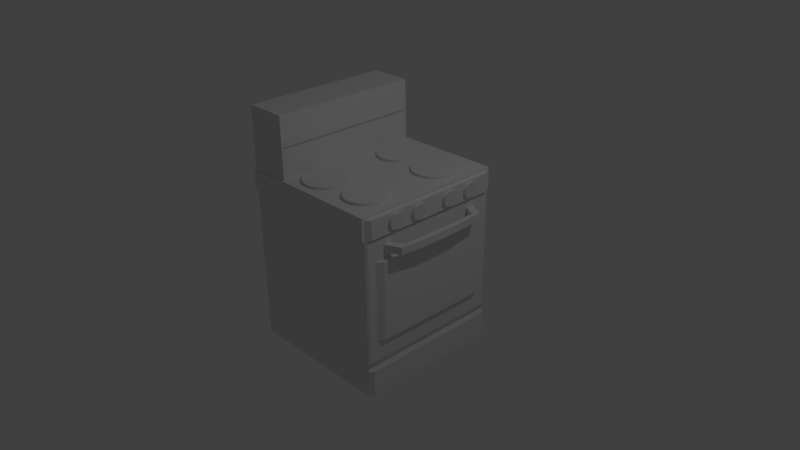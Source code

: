 # Source: oven.blend  (saved by Blender 2.70.0; exported with 4.5.12 LTS)
import bpy
from mathutils import Matrix  # noqa: F401  (used for matrix-valued properties, if any)

bpy.ops.wm.read_factory_settings(use_empty=True)
scene = bpy.context.scene
scene.name = 'Scene'

# ---- collections
col_collection_1 = bpy.data.collections.new('Collection 1'); scene.collection.children.link(col_collection_1)

# ---- materials (node trees are filled in below, after node groups)
mat_material = bpy.data.materials.new('Material')
mat_material.alpha_threshold = 0.0
mat_material.use_transparent_shadow = False
mat_material.roughness = 0.5
mat_material.line_color = (0.0, 0.0, 0.0, 1.0)

# ---- material node trees

# ---- world
world_world = bpy.data.worlds.new('World'); scene.world = world_world
world_world.color = (0.05088, 0.05088, 0.05088)
world_world.use_sun_shadow = False
world_world.sun_shadow_jitter_overblur = 0.0
world_world.cycles.sampling_method = 'MANUAL'
world_world.cycles.sample_map_resolution = 256

# ---- cameras
cam_camera = bpy.data.cameras.new('Camera')
cam_camera.clip_end = 100.0
cam_camera.lens = 35.0
cam_camera.sensor_width = 32.0
cam_camera.sensor_height = 18.0
cam_camera.ortho_scale = 7.314
cam_camera.dof.focus_distance = 0.0
cam_camera.dof.aperture_fstop = 128.0

# ---- lights
light_lamp = bpy.data.lights.new('Lamp', 'POINT')
light_lamp.transmission_factor = 0.0
light_lamp.cutoff_distance = 30.0
light_lamp.energy = 100.0
light_lamp.shadow_buffer_clip_start = 1.001
light_lamp.shadow_soft_size = 0.1
light_lamp.shadow_maximum_resolution = 0.006
light_lamp.use_absolute_resolution = True
light_lamp.cycles.use_multiple_importance_sampling = False

# ---- meshes
me_cylinder_007 = bpy.data.meshes.new('Cylinder.007')
me_cylinder_007.from_pydata([(0.0, 1.0, -1.0), (0.0, 1.0, 1.0), (0.1951, 0.9808, -1.0), (0.1951, 0.9808, 1.0), (0.3827, 0.9239, -1.0), (0.3827, 0.9239, 1.0), (0.5556, 0.8315, -1.0), (0.5556, 0.8315, 1.0), (0.7071, 0.7071, -1.0), (0.7071, 0.7071, 1.0), (0.8315, 0.5556, -1.0), (0.8315, 0.5556, 1.0), (0.9239, 0.3827, -1.0), (0.9239, 0.3827, 1.0), (0.9808, 0.1951, -1.0), (0.9808, 0.1951, 1.0), (1.0, 7.55e-08, -1.0), (1.0, 7.55e-08, 1.0), (0.9808, -0.1951, -1.0), (0.9808, -0.1951, 1.0), (0.9239, -0.3827, -1.0), (0.9239, -0.3827, 1.0), (0.8315, -0.5556, -1.0), (0.8315, -0.5556, 1.0), (0.7071, -0.7071, -1.0), (0.7071, -0.7071, 1.0), (0.5556, -0.8315, -1.0), (0.5556, -0.8315, 1.0), (0.3827, -0.9239, -1.0), (0.3827, -0.9239, 1.0), (0.1951, -0.9808, -1.0), (0.1951, -0.9808, 1.0), (-3.258e-07, -1.0, -1.0), (-3.258e-07, -1.0, 1.0), (-0.1951, -0.9808, -1.0), (-0.1951, -0.9808, 1.0), (-0.3827, -0.9239, -1.0), (-0.3827, -0.9239, 1.0), (-0.5556, -0.8315, -1.0), (-0.5556, -0.8315, 1.0), (-0.7071, -0.7071, -1.0), (-0.7071, -0.7071, 1.0), (-0.8315, -0.5556, -1.0), (-0.8315, -0.5556, 1.0), (-0.9239, -0.3827, -1.0), (-0.9239, -0.3827, 1.0), (-0.9808, -0.1951, -1.0), (-0.9808, -0.1951, 1.0), (-1.0, 9.656e-07, -1.0), (-1.0, 9.656e-07, 1.0), (-0.9808, 0.1951, -1.0), (-0.9808, 0.1951, 1.0), (-0.9239, 0.3827, -1.0), (-0.9239, 0.3827, 1.0), (-0.8315, 0.5556, -1.0), (-0.8315, 0.5556, 1.0), (-0.7071, 0.7071, -1.0), (-0.7071, 0.7071, 1.0), (-0.5556, 0.8315, -1.0), (-0.5556, 0.8315, 1.0), (-0.3827, 0.9239, -1.0), (-0.3827, 0.9239, 1.0), (-0.1951, 0.9808, -1.0), (-0.1951, 0.9808, 1.0)], [], [(0, 1, 3, 2), (2, 3, 5, 4), (4, 5, 7, 6), (6, 7, 9, 8), (8, 9, 11, 10), (10, 11, 13, 12), (12, 13, 15, 14), (14, 15, 17, 16), (16, 17, 19, 18), (18, 19, 21, 20), (20, 21, 23, 22), (22, 23, 25, 24), (24, 25, 27, 26), (26, 27, 29, 28), (28, 29, 31, 30), (30, 31, 33, 32), (32, 33, 35, 34), (34, 35, 37, 36), (36, 37, 39, 38), (38, 39, 41, 40), (40, 41, 43, 42), (42, 43, 45, 44), (44, 45, 47, 46), (46, 47, 49, 48), (48, 49, 51, 50), (50, 51, 53, 52), (52, 53, 55, 54), (54, 55, 57, 56), (56, 57, 59, 58), (58, 59, 61, 60), (3, 1, 63, 61, 59, 57, 55, 53, 51, 49, 47, 45, 43, 41, 39, 37, 35, 33, 31, 29, 27, 25, 23, 21, 19, 17, 15, 13, 11, 9, 7, 5), (62, 63, 1, 0), (60, 61, 63, 62), (0, 2, 4, 6, 8, 10, 12, 14, 16, 18, 20, 22, 24, 26, 28, 30, 32, 34, 36, 38, 40, 42, 44, 46, 48, 50, 52, 54, 56, 58, 60, 62)])
me_cylinder_007.use_remesh_preserve_volume = False
me_cylinder_007.use_remesh_preserve_attributes = False
me_cylinder_007.use_mirror_vertex_groups = False
me_cylinder_007.update()
me_cylinder_006 = bpy.data.meshes.new('Cylinder.006')
me_cylinder_006.from_pydata([(0.0, 1.0, -1.0), (0.0, 1.0, 1.0), (0.1951, 0.9808, -1.0), (0.1951, 0.9808, 1.0), (0.3827, 0.9239, -1.0), (0.3827, 0.9239, 1.0), (0.5556, 0.8315, -1.0), (0.5556, 0.8315, 1.0), (0.7071, 0.7071, -1.0), (0.7071, 0.7071, 1.0), (0.8315, 0.5556, -1.0), (0.8315, 0.5556, 1.0), (0.9239, 0.3827, -1.0), (0.9239, 0.3827, 1.0), (0.9808, 0.1951, -1.0), (0.9808, 0.1951, 1.0), (1.0, 7.55e-08, -1.0), (1.0, 7.55e-08, 1.0), (0.9808, -0.1951, -1.0), (0.9808, -0.1951, 1.0), (0.9239, -0.3827, -1.0), (0.9239, -0.3827, 1.0), (0.8315, -0.5556, -1.0), (0.8315, -0.5556, 1.0), (0.7071, -0.7071, -1.0), (0.7071, -0.7071, 1.0), (0.5556, -0.8315, -1.0), (0.5556, -0.8315, 1.0), (0.3827, -0.9239, -1.0), (0.3827, -0.9239, 1.0), (0.1951, -0.9808, -1.0), (0.1951, -0.9808, 1.0), (-3.258e-07, -1.0, -1.0), (-3.258e-07, -1.0, 1.0), (-0.1951, -0.9808, -1.0), (-0.1951, -0.9808, 1.0), (-0.3827, -0.9239, -1.0), (-0.3827, -0.9239, 1.0), (-0.5556, -0.8315, -1.0), (-0.5556, -0.8315, 1.0), (-0.7071, -0.7071, -1.0), (-0.7071, -0.7071, 1.0), (-0.8315, -0.5556, -1.0), (-0.8315, -0.5556, 1.0), (-0.9239, -0.3827, -1.0), (-0.9239, -0.3827, 1.0), (-0.9808, -0.1951, -1.0), (-0.9808, -0.1951, 1.0), (-1.0, 9.656e-07, -1.0), (-1.0, 9.656e-07, 1.0), (-0.9808, 0.1951, -1.0), (-0.9808, 0.1951, 1.0), (-0.9239, 0.3827, -1.0), (-0.9239, 0.3827, 1.0), (-0.8315, 0.5556, -1.0), (-0.8315, 0.5556, 1.0), (-0.7071, 0.7071, -1.0), (-0.7071, 0.7071, 1.0), (-0.5556, 0.8315, -1.0), (-0.5556, 0.8315, 1.0), (-0.3827, 0.9239, -1.0), (-0.3827, 0.9239, 1.0), (-0.1951, 0.9808, -1.0), (-0.1951, 0.9808, 1.0)], [], [(0, 1, 3, 2), (2, 3, 5, 4), (4, 5, 7, 6), (6, 7, 9, 8), (8, 9, 11, 10), (10, 11, 13, 12), (12, 13, 15, 14), (14, 15, 17, 16), (16, 17, 19, 18), (18, 19, 21, 20), (20, 21, 23, 22), (22, 23, 25, 24), (24, 25, 27, 26), (26, 27, 29, 28), (28, 29, 31, 30), (30, 31, 33, 32), (32, 33, 35, 34), (34, 35, 37, 36), (36, 37, 39, 38), (38, 39, 41, 40), (40, 41, 43, 42), (42, 43, 45, 44), (44, 45, 47, 46), (46, 47, 49, 48), (48, 49, 51, 50), (50, 51, 53, 52), (52, 53, 55, 54), (54, 55, 57, 56), (56, 57, 59, 58), (58, 59, 61, 60), (3, 1, 63, 61, 59, 57, 55, 53, 51, 49, 47, 45, 43, 41, 39, 37, 35, 33, 31, 29, 27, 25, 23, 21, 19, 17, 15, 13, 11, 9, 7, 5), (62, 63, 1, 0), (60, 61, 63, 62), (0, 2, 4, 6, 8, 10, 12, 14, 16, 18, 20, 22, 24, 26, 28, 30, 32, 34, 36, 38, 40, 42, 44, 46, 48, 50, 52, 54, 56, 58, 60, 62)])
me_cylinder_006.use_remesh_preserve_volume = False
me_cylinder_006.use_remesh_preserve_attributes = False
me_cylinder_006.use_mirror_vertex_groups = False
me_cylinder_006.update()
me_cylinder_005 = bpy.data.meshes.new('Cylinder.005')
me_cylinder_005.from_pydata([(0.0, 1.0, -1.0), (0.0, 1.0, 1.0), (0.1951, 0.9808, -1.0), (0.1951, 0.9808, 1.0), (0.3827, 0.9239, -1.0), (0.3827, 0.9239, 1.0), (0.5556, 0.8315, -1.0), (0.5556, 0.8315, 1.0), (0.7071, 0.7071, -1.0), (0.7071, 0.7071, 1.0), (0.8315, 0.5556, -1.0), (0.8315, 0.5556, 1.0), (0.9239, 0.3827, -1.0), (0.9239, 0.3827, 1.0), (0.9808, 0.1951, -1.0), (0.9808, 0.1951, 1.0), (1.0, 7.55e-08, -1.0), (1.0, 7.55e-08, 1.0), (0.9808, -0.1951, -1.0), (0.9808, -0.1951, 1.0), (0.9239, -0.3827, -1.0), (0.9239, -0.3827, 1.0), (0.8315, -0.5556, -1.0), (0.8315, -0.5556, 1.0), (0.7071, -0.7071, -1.0), (0.7071, -0.7071, 1.0), (0.5556, -0.8315, -1.0), (0.5556, -0.8315, 1.0), (0.3827, -0.9239, -1.0), (0.3827, -0.9239, 1.0), (0.1951, -0.9808, -1.0), (0.1951, -0.9808, 1.0), (-3.258e-07, -1.0, -1.0), (-3.258e-07, -1.0, 1.0), (-0.1951, -0.9808, -1.0), (-0.1951, -0.9808, 1.0), (-0.3827, -0.9239, -1.0), (-0.3827, -0.9239, 1.0), (-0.5556, -0.8315, -1.0), (-0.5556, -0.8315, 1.0), (-0.7071, -0.7071, -1.0), (-0.7071, -0.7071, 1.0), (-0.8315, -0.5556, -1.0), (-0.8315, -0.5556, 1.0), (-0.9239, -0.3827, -1.0), (-0.9239, -0.3827, 1.0), (-0.9808, -0.1951, -1.0), (-0.9808, -0.1951, 1.0), (-1.0, 9.656e-07, -1.0), (-1.0, 9.656e-07, 1.0), (-0.9808, 0.1951, -1.0), (-0.9808, 0.1951, 1.0), (-0.9239, 0.3827, -1.0), (-0.9239, 0.3827, 1.0), (-0.8315, 0.5556, -1.0), (-0.8315, 0.5556, 1.0), (-0.7071, 0.7071, -1.0), (-0.7071, 0.7071, 1.0), (-0.5556, 0.8315, -1.0), (-0.5556, 0.8315, 1.0), (-0.3827, 0.9239, -1.0), (-0.3827, 0.9239, 1.0), (-0.1951, 0.9808, -1.0), (-0.1951, 0.9808, 1.0)], [], [(0, 1, 3, 2), (2, 3, 5, 4), (4, 5, 7, 6), (6, 7, 9, 8), (8, 9, 11, 10), (10, 11, 13, 12), (12, 13, 15, 14), (14, 15, 17, 16), (16, 17, 19, 18), (18, 19, 21, 20), (20, 21, 23, 22), (22, 23, 25, 24), (24, 25, 27, 26), (26, 27, 29, 28), (28, 29, 31, 30), (30, 31, 33, 32), (32, 33, 35, 34), (34, 35, 37, 36), (36, 37, 39, 38), (38, 39, 41, 40), (40, 41, 43, 42), (42, 43, 45, 44), (44, 45, 47, 46), (46, 47, 49, 48), (48, 49, 51, 50), (50, 51, 53, 52), (52, 53, 55, 54), (54, 55, 57, 56), (56, 57, 59, 58), (58, 59, 61, 60), (3, 1, 63, 61, 59, 57, 55, 53, 51, 49, 47, 45, 43, 41, 39, 37, 35, 33, 31, 29, 27, 25, 23, 21, 19, 17, 15, 13, 11, 9, 7, 5), (62, 63, 1, 0), (60, 61, 63, 62), (0, 2, 4, 6, 8, 10, 12, 14, 16, 18, 20, 22, 24, 26, 28, 30, 32, 34, 36, 38, 40, 42, 44, 46, 48, 50, 52, 54, 56, 58, 60, 62)])
me_cylinder_005.use_remesh_preserve_volume = False
me_cylinder_005.use_remesh_preserve_attributes = False
me_cylinder_005.use_mirror_vertex_groups = False
me_cylinder_005.update()
me_cylinder_004 = bpy.data.meshes.new('Cylinder.004')
me_cylinder_004.from_pydata([(0.0, 1.0, -1.0), (0.0, 1.0, 1.0), (0.1951, 0.9808, -1.0), (0.1951, 0.9808, 1.0), (0.3827, 0.9239, -1.0), (0.3827, 0.9239, 1.0), (0.5556, 0.8315, -1.0), (0.5556, 0.8315, 1.0), (0.7071, 0.7071, -1.0), (0.7071, 0.7071, 1.0), (0.8315, 0.5556, -1.0), (0.8315, 0.5556, 1.0), (0.9239, 0.3827, -1.0), (0.9239, 0.3827, 1.0), (0.9808, 0.1951, -1.0), (0.9808, 0.1951, 1.0), (1.0, 7.55e-08, -1.0), (1.0, 7.55e-08, 1.0), (0.9808, -0.1951, -1.0), (0.9808, -0.1951, 1.0), (0.9239, -0.3827, -1.0), (0.9239, -0.3827, 1.0), (0.8315, -0.5556, -1.0), (0.8315, -0.5556, 1.0), (0.7071, -0.7071, -1.0), (0.7071, -0.7071, 1.0), (0.5556, -0.8315, -1.0), (0.5556, -0.8315, 1.0), (0.3827, -0.9239, -1.0), (0.3827, -0.9239, 1.0), (0.1951, -0.9808, -1.0), (0.1951, -0.9808, 1.0), (-3.258e-07, -1.0, -1.0), (-3.258e-07, -1.0, 1.0), (-0.1951, -0.9808, -1.0), (-0.1951, -0.9808, 1.0), (-0.3827, -0.9239, -1.0), (-0.3827, -0.9239, 1.0), (-0.5556, -0.8315, -1.0), (-0.5556, -0.8315, 1.0), (-0.7071, -0.7071, -1.0), (-0.7071, -0.7071, 1.0), (-0.8315, -0.5556, -1.0), (-0.8315, -0.5556, 1.0), (-0.9239, -0.3827, -1.0), (-0.9239, -0.3827, 1.0), (-0.9808, -0.1951, -1.0), (-0.9808, -0.1951, 1.0), (-1.0, 9.656e-07, -1.0), (-1.0, 9.656e-07, 1.0), (-0.9808, 0.1951, -1.0), (-0.9808, 0.1951, 1.0), (-0.9239, 0.3827, -1.0), (-0.9239, 0.3827, 1.0), (-0.8315, 0.5556, -1.0), (-0.8315, 0.5556, 1.0), (-0.7071, 0.7071, -1.0), (-0.7071, 0.7071, 1.0), (-0.5556, 0.8315, -1.0), (-0.5556, 0.8315, 1.0), (-0.3827, 0.9239, -1.0), (-0.3827, 0.9239, 1.0), (-0.1951, 0.9808, -1.0), (-0.1951, 0.9808, 1.0)], [], [(0, 1, 3, 2), (2, 3, 5, 4), (4, 5, 7, 6), (6, 7, 9, 8), (8, 9, 11, 10), (10, 11, 13, 12), (12, 13, 15, 14), (14, 15, 17, 16), (16, 17, 19, 18), (18, 19, 21, 20), (20, 21, 23, 22), (22, 23, 25, 24), (24, 25, 27, 26), (26, 27, 29, 28), (28, 29, 31, 30), (30, 31, 33, 32), (32, 33, 35, 34), (34, 35, 37, 36), (36, 37, 39, 38), (38, 39, 41, 40), (40, 41, 43, 42), (42, 43, 45, 44), (44, 45, 47, 46), (46, 47, 49, 48), (48, 49, 51, 50), (50, 51, 53, 52), (52, 53, 55, 54), (54, 55, 57, 56), (56, 57, 59, 58), (58, 59, 61, 60), (3, 1, 63, 61, 59, 57, 55, 53, 51, 49, 47, 45, 43, 41, 39, 37, 35, 33, 31, 29, 27, 25, 23, 21, 19, 17, 15, 13, 11, 9, 7, 5), (62, 63, 1, 0), (60, 61, 63, 62), (0, 2, 4, 6, 8, 10, 12, 14, 16, 18, 20, 22, 24, 26, 28, 30, 32, 34, 36, 38, 40, 42, 44, 46, 48, 50, 52, 54, 56, 58, 60, 62)])
me_cylinder_004.use_remesh_preserve_volume = False
me_cylinder_004.use_remesh_preserve_attributes = False
me_cylinder_004.use_mirror_vertex_groups = False
me_cylinder_004.update()
me_cylinder_003 = bpy.data.meshes.new('Cylinder.003')
me_cylinder_003.from_pydata([(0.0, 1.0, -1.0), (0.0, 1.0, 1.0), (0.1951, 0.9808, -1.0), (0.1951, 0.9808, 1.0), (0.3827, 0.9239, -1.0), (0.3827, 0.9239, 1.0), (0.5556, 0.8315, -1.0), (0.5556, 0.8315, 1.0), (0.7071, 0.7071, -1.0), (0.7071, 0.7071, 1.0), (0.8315, 0.5556, -1.0), (0.8315, 0.5556, 1.0), (0.9239, 0.3827, -1.0), (0.9239, 0.3827, 1.0), (0.9808, 0.1951, -1.0), (0.9808, 0.1951, 1.0), (1.0, 7.55e-08, -1.0), (1.0, 7.55e-08, 1.0), (0.9808, -0.1951, -1.0), (0.9808, -0.1951, 1.0), (0.9239, -0.3827, -1.0), (0.9239, -0.3827, 1.0), (0.8315, -0.5556, -1.0), (0.8315, -0.5556, 1.0), (0.7071, -0.7071, -1.0), (0.7071, -0.7071, 1.0), (0.5556, -0.8315, -1.0), (0.5556, -0.8315, 1.0), (0.3827, -0.9239, -1.0), (0.3827, -0.9239, 1.0), (0.1951, -0.9808, -1.0), (0.1951, -0.9808, 1.0), (-3.258e-07, -1.0, -1.0), (-3.258e-07, -1.0, 1.0), (-0.1951, -0.9808, -1.0), (-0.1951, -0.9808, 1.0), (-0.3827, -0.9239, -1.0), (-0.3827, -0.9239, 1.0), (-0.5556, -0.8315, -1.0), (-0.5556, -0.8315, 1.0), (-0.7071, -0.7071, -1.0), (-0.7071, -0.7071, 1.0), (-0.8315, -0.5556, -1.0), (-0.8315, -0.5556, 1.0), (-0.9239, -0.3827, -1.0), (-0.9239, -0.3827, 1.0), (-0.9808, -0.1951, -1.0), (-0.9808, -0.1951, 1.0), (-1.0, 9.656e-07, -1.0), (-1.0, 9.656e-07, 1.0), (-0.9808, 0.1951, -1.0), (-0.9808, 0.1951, 1.0), (-0.9239, 0.3827, -1.0), (-0.9239, 0.3827, 1.0), (-0.8315, 0.5556, -1.0), (-0.8315, 0.5556, 1.0), (-0.7071, 0.7071, -1.0), (-0.7071, 0.7071, 1.0), (-0.5556, 0.8315, -1.0), (-0.5556, 0.8315, 1.0), (-0.3827, 0.9239, -1.0), (-0.3827, 0.9239, 1.0), (-0.1951, 0.9808, -1.0), (-0.1951, 0.9808, 1.0)], [], [(0, 1, 3, 2), (2, 3, 5, 4), (4, 5, 7, 6), (6, 7, 9, 8), (8, 9, 11, 10), (10, 11, 13, 12), (12, 13, 15, 14), (14, 15, 17, 16), (16, 17, 19, 18), (18, 19, 21, 20), (20, 21, 23, 22), (22, 23, 25, 24), (24, 25, 27, 26), (26, 27, 29, 28), (28, 29, 31, 30), (30, 31, 33, 32), (32, 33, 35, 34), (34, 35, 37, 36), (36, 37, 39, 38), (38, 39, 41, 40), (40, 41, 43, 42), (42, 43, 45, 44), (44, 45, 47, 46), (46, 47, 49, 48), (48, 49, 51, 50), (50, 51, 53, 52), (52, 53, 55, 54), (54, 55, 57, 56), (56, 57, 59, 58), (58, 59, 61, 60), (3, 1, 63, 61, 59, 57, 55, 53, 51, 49, 47, 45, 43, 41, 39, 37, 35, 33, 31, 29, 27, 25, 23, 21, 19, 17, 15, 13, 11, 9, 7, 5), (62, 63, 1, 0), (60, 61, 63, 62), (0, 2, 4, 6, 8, 10, 12, 14, 16, 18, 20, 22, 24, 26, 28, 30, 32, 34, 36, 38, 40, 42, 44, 46, 48, 50, 52, 54, 56, 58, 60, 62)])
me_cylinder_003.use_remesh_preserve_volume = False
me_cylinder_003.use_remesh_preserve_attributes = False
me_cylinder_003.use_mirror_vertex_groups = False
me_cylinder_003.update()
me_cylinder_002 = bpy.data.meshes.new('Cylinder.002')
me_cylinder_002.from_pydata([(0.0, 1.0, -1.0), (0.0, 1.0, 1.0), (0.1951, 0.9808, -1.0), (0.1951, 0.9808, 1.0), (0.3827, 0.9239, -1.0), (0.3827, 0.9239, 1.0), (0.5556, 0.8315, -1.0), (0.5556, 0.8315, 1.0), (0.7071, 0.7071, -1.0), (0.7071, 0.7071, 1.0), (0.8315, 0.5556, -1.0), (0.8315, 0.5556, 1.0), (0.9239, 0.3827, -1.0), (0.9239, 0.3827, 1.0), (0.9808, 0.1951, -1.0), (0.9808, 0.1951, 1.0), (1.0, 7.55e-08, -1.0), (1.0, 7.55e-08, 1.0), (0.9808, -0.1951, -1.0), (0.9808, -0.1951, 1.0), (0.9239, -0.3827, -1.0), (0.9239, -0.3827, 1.0), (0.8315, -0.5556, -1.0), (0.8315, -0.5556, 1.0), (0.7071, -0.7071, -1.0), (0.7071, -0.7071, 1.0), (0.5556, -0.8315, -1.0), (0.5556, -0.8315, 1.0), (0.3827, -0.9239, -1.0), (0.3827, -0.9239, 1.0), (0.1951, -0.9808, -1.0), (0.1951, -0.9808, 1.0), (-3.258e-07, -1.0, -1.0), (-3.258e-07, -1.0, 1.0), (-0.1951, -0.9808, -1.0), (-0.1951, -0.9808, 1.0), (-0.3827, -0.9239, -1.0), (-0.3827, -0.9239, 1.0), (-0.5556, -0.8315, -1.0), (-0.5556, -0.8315, 1.0), (-0.7071, -0.7071, -1.0), (-0.7071, -0.7071, 1.0), (-0.8315, -0.5556, -1.0), (-0.8315, -0.5556, 1.0), (-0.9239, -0.3827, -1.0), (-0.9239, -0.3827, 1.0), (-0.9808, -0.1951, -1.0), (-0.9808, -0.1951, 1.0), (-1.0, 9.656e-07, -1.0), (-1.0, 9.656e-07, 1.0), (-0.9808, 0.1951, -1.0), (-0.9808, 0.1951, 1.0), (-0.9239, 0.3827, -1.0), (-0.9239, 0.3827, 1.0), (-0.8315, 0.5556, -1.0), (-0.8315, 0.5556, 1.0), (-0.7071, 0.7071, -1.0), (-0.7071, 0.7071, 1.0), (-0.5556, 0.8315, -1.0), (-0.5556, 0.8315, 1.0), (-0.3827, 0.9239, -1.0), (-0.3827, 0.9239, 1.0), (-0.1951, 0.9808, -1.0), (-0.1951, 0.9808, 1.0)], [], [(0, 1, 3, 2), (2, 3, 5, 4), (4, 5, 7, 6), (6, 7, 9, 8), (8, 9, 11, 10), (10, 11, 13, 12), (12, 13, 15, 14), (14, 15, 17, 16), (16, 17, 19, 18), (18, 19, 21, 20), (20, 21, 23, 22), (22, 23, 25, 24), (24, 25, 27, 26), (26, 27, 29, 28), (28, 29, 31, 30), (30, 31, 33, 32), (32, 33, 35, 34), (34, 35, 37, 36), (36, 37, 39, 38), (38, 39, 41, 40), (40, 41, 43, 42), (42, 43, 45, 44), (44, 45, 47, 46), (46, 47, 49, 48), (48, 49, 51, 50), (50, 51, 53, 52), (52, 53, 55, 54), (54, 55, 57, 56), (56, 57, 59, 58), (58, 59, 61, 60), (3, 1, 63, 61, 59, 57, 55, 53, 51, 49, 47, 45, 43, 41, 39, 37, 35, 33, 31, 29, 27, 25, 23, 21, 19, 17, 15, 13, 11, 9, 7, 5), (62, 63, 1, 0), (60, 61, 63, 62), (0, 2, 4, 6, 8, 10, 12, 14, 16, 18, 20, 22, 24, 26, 28, 30, 32, 34, 36, 38, 40, 42, 44, 46, 48, 50, 52, 54, 56, 58, 60, 62)])
me_cylinder_002.use_remesh_preserve_volume = False
me_cylinder_002.use_remesh_preserve_attributes = False
me_cylinder_002.use_mirror_vertex_groups = False
me_cylinder_002.update()
me_cylinder_001 = bpy.data.meshes.new('Cylinder.001')
me_cylinder_001.from_pydata([(0.0, 1.0, -1.0), (0.0, 1.0, 1.0), (0.1951, 0.9808, -1.0), (0.1951, 0.9808, 1.0), (0.3827, 0.9239, -1.0), (0.3827, 0.9239, 1.0), (0.5556, 0.8315, -1.0), (0.5556, 0.8315, 1.0), (0.7071, 0.7071, -1.0), (0.7071, 0.7071, 1.0), (0.8315, 0.5556, -1.0), (0.8315, 0.5556, 1.0), (0.9239, 0.3827, -1.0), (0.9239, 0.3827, 1.0), (0.9808, 0.1951, -1.0), (0.9808, 0.1951, 1.0), (1.0, 7.55e-08, -1.0), (1.0, 7.55e-08, 1.0), (0.9808, -0.1951, -1.0), (0.9808, -0.1951, 1.0), (0.9239, -0.3827, -1.0), (0.9239, -0.3827, 1.0), (0.8315, -0.5556, -1.0), (0.8315, -0.5556, 1.0), (0.7071, -0.7071, -1.0), (0.7071, -0.7071, 1.0), (0.5556, -0.8315, -1.0), (0.5556, -0.8315, 1.0), (0.3827, -0.9239, -1.0), (0.3827, -0.9239, 1.0), (0.1951, -0.9808, -1.0), (0.1951, -0.9808, 1.0), (-3.258e-07, -1.0, -1.0), (-3.258e-07, -1.0, 1.0), (-0.1951, -0.9808, -1.0), (-0.1951, -0.9808, 1.0), (-0.3827, -0.9239, -1.0), (-0.3827, -0.9239, 1.0), (-0.5556, -0.8315, -1.0), (-0.5556, -0.8315, 1.0), (-0.7071, -0.7071, -1.0), (-0.7071, -0.7071, 1.0), (-0.8315, -0.5556, -1.0), (-0.8315, -0.5556, 1.0), (-0.9239, -0.3827, -1.0), (-0.9239, -0.3827, 1.0), (-0.9808, -0.1951, -1.0), (-0.9808, -0.1951, 1.0), (-1.0, 9.656e-07, -1.0), (-1.0, 9.656e-07, 1.0), (-0.9808, 0.1951, -1.0), (-0.9808, 0.1951, 1.0), (-0.9239, 0.3827, -1.0), (-0.9239, 0.3827, 1.0), (-0.8315, 0.5556, -1.0), (-0.8315, 0.5556, 1.0), (-0.7071, 0.7071, -1.0), (-0.7071, 0.7071, 1.0), (-0.5556, 0.8315, -1.0), (-0.5556, 0.8315, 1.0), (-0.3827, 0.9239, -1.0), (-0.3827, 0.9239, 1.0), (-0.1951, 0.9808, -1.0), (-0.1951, 0.9808, 1.0)], [], [(0, 1, 3, 2), (2, 3, 5, 4), (4, 5, 7, 6), (6, 7, 9, 8), (8, 9, 11, 10), (10, 11, 13, 12), (12, 13, 15, 14), (14, 15, 17, 16), (16, 17, 19, 18), (18, 19, 21, 20), (20, 21, 23, 22), (22, 23, 25, 24), (24, 25, 27, 26), (26, 27, 29, 28), (28, 29, 31, 30), (30, 31, 33, 32), (32, 33, 35, 34), (34, 35, 37, 36), (36, 37, 39, 38), (38, 39, 41, 40), (40, 41, 43, 42), (42, 43, 45, 44), (44, 45, 47, 46), (46, 47, 49, 48), (48, 49, 51, 50), (50, 51, 53, 52), (52, 53, 55, 54), (54, 55, 57, 56), (56, 57, 59, 58), (58, 59, 61, 60), (3, 1, 63, 61, 59, 57, 55, 53, 51, 49, 47, 45, 43, 41, 39, 37, 35, 33, 31, 29, 27, 25, 23, 21, 19, 17, 15, 13, 11, 9, 7, 5), (62, 63, 1, 0), (60, 61, 63, 62), (0, 2, 4, 6, 8, 10, 12, 14, 16, 18, 20, 22, 24, 26, 28, 30, 32, 34, 36, 38, 40, 42, 44, 46, 48, 50, 52, 54, 56, 58, 60, 62)])
me_cylinder_001.use_remesh_preserve_volume = False
me_cylinder_001.use_remesh_preserve_attributes = False
me_cylinder_001.use_mirror_vertex_groups = False
me_cylinder_001.update()
me_cylinder = bpy.data.meshes.new('Cylinder')
me_cylinder.from_pydata([(0.0, 1.0, -1.0), (0.0, 1.0, 1.0), (0.1951, 0.9808, -1.0), (0.1951, 0.9808, 1.0), (0.3827, 0.9239, -1.0), (0.3827, 0.9239, 1.0), (0.5556, 0.8315, -1.0), (0.5556, 0.8315, 1.0), (0.7071, 0.7071, -1.0), (0.7071, 0.7071, 1.0), (0.8315, 0.5556, -1.0), (0.8315, 0.5556, 1.0), (0.9239, 0.3827, -1.0), (0.9239, 0.3827, 1.0), (0.9808, 0.1951, -1.0), (0.9808, 0.1951, 1.0), (1.0, 7.55e-08, -1.0), (1.0, 7.55e-08, 1.0), (0.9808, -0.1951, -1.0), (0.9808, -0.1951, 1.0), (0.9239, -0.3827, -1.0), (0.9239, -0.3827, 1.0), (0.8315, -0.5556, -1.0), (0.8315, -0.5556, 1.0), (0.7071, -0.7071, -1.0), (0.7071, -0.7071, 1.0), (0.5556, -0.8315, -1.0), (0.5556, -0.8315, 1.0), (0.3827, -0.9239, -1.0), (0.3827, -0.9239, 1.0), (0.1951, -0.9808, -1.0), (0.1951, -0.9808, 1.0), (-3.258e-07, -1.0, -1.0), (-3.258e-07, -1.0, 1.0), (-0.1951, -0.9808, -1.0), (-0.1951, -0.9808, 1.0), (-0.3827, -0.9239, -1.0), (-0.3827, -0.9239, 1.0), (-0.5556, -0.8315, -1.0), (-0.5556, -0.8315, 1.0), (-0.7071, -0.7071, -1.0), (-0.7071, -0.7071, 1.0), (-0.8315, -0.5556, -1.0), (-0.8315, -0.5556, 1.0), (-0.9239, -0.3827, -1.0), (-0.9239, -0.3827, 1.0), (-0.9808, -0.1951, -1.0), (-0.9808, -0.1951, 1.0), (-1.0, 9.656e-07, -1.0), (-1.0, 9.656e-07, 1.0), (-0.9808, 0.1951, -1.0), (-0.9808, 0.1951, 1.0), (-0.9239, 0.3827, -1.0), (-0.9239, 0.3827, 1.0), (-0.8315, 0.5556, -1.0), (-0.8315, 0.5556, 1.0), (-0.7071, 0.7071, -1.0), (-0.7071, 0.7071, 1.0), (-0.5556, 0.8315, -1.0), (-0.5556, 0.8315, 1.0), (-0.3827, 0.9239, -1.0), (-0.3827, 0.9239, 1.0), (-0.1951, 0.9808, -1.0), (-0.1951, 0.9808, 1.0)], [], [(0, 1, 3, 2), (2, 3, 5, 4), (4, 5, 7, 6), (6, 7, 9, 8), (8, 9, 11, 10), (10, 11, 13, 12), (12, 13, 15, 14), (14, 15, 17, 16), (16, 17, 19, 18), (18, 19, 21, 20), (20, 21, 23, 22), (22, 23, 25, 24), (24, 25, 27, 26), (26, 27, 29, 28), (28, 29, 31, 30), (30, 31, 33, 32), (32, 33, 35, 34), (34, 35, 37, 36), (36, 37, 39, 38), (38, 39, 41, 40), (40, 41, 43, 42), (42, 43, 45, 44), (44, 45, 47, 46), (46, 47, 49, 48), (48, 49, 51, 50), (50, 51, 53, 52), (52, 53, 55, 54), (54, 55, 57, 56), (56, 57, 59, 58), (58, 59, 61, 60), (3, 1, 63, 61, 59, 57, 55, 53, 51, 49, 47, 45, 43, 41, 39, 37, 35, 33, 31, 29, 27, 25, 23, 21, 19, 17, 15, 13, 11, 9, 7, 5), (62, 63, 1, 0), (60, 61, 63, 62), (0, 2, 4, 6, 8, 10, 12, 14, 16, 18, 20, 22, 24, 26, 28, 30, 32, 34, 36, 38, 40, 42, 44, 46, 48, 50, 52, 54, 56, 58, 60, 62)])
me_cylinder.use_remesh_preserve_volume = False
me_cylinder.use_remesh_preserve_attributes = False
me_cylinder.use_mirror_vertex_groups = False
me_cylinder.update()
me_cube = bpy.data.meshes.new('Cube')
me_cube.from_pydata([(1.0, -1.0, -1.0), (-1.0, -1.0, -1.0), (1.0, -1.0, 1.0), (-1.0, -1.0, 1.0), (-0.4356, -1.0, -1.0), (-0.4356, -1.0, 1.0), (-1.0, -1.0, 1.71), (-0.4356, -1.0, 1.71), (1.0, -1.0, -0.6985), (-1.0, -1.0, -0.6985), (-0.4356, -1.0, -0.6985), (1.0, -1.0, -0.6314), (-1.0, -1.0, -0.6314), (-0.4356, -1.0, -0.6314), (0.9702, -0.9723, -0.6985), (0.9702, -0.9723, -0.6314), (-0.4356, -1.0, 1.367), (-0.4356, -1.0, 1.343), (-1.0, -1.0, 1.343), (-1.0, -1.0, 1.367), (-0.4616, -0.9624, 1.367), (-0.4616, -0.9624, 1.343), (1.0, -1.0, 0.774), (-1.0, -1.0, 0.774), (-0.4356, -1.0, 0.774), (1.051, -0.9335, 0.9906), (1.051, -0.9335, 0.7834), (1.019, -0.9667, -0.608), (1.019, -0.9667, 0.7506), (1.0, -1.0, 1.024), (-0.4356, -1.0, 1.024), (1.0, -1.032, 1.0), (-1.0, -1.032, 1.0), (-0.4356, -1.032, 1.0), (1.0, -1.032, 0.774), (-1.0, -1.032, 0.774), (-0.4356, -1.032, 0.774), (1.0, -1.032, 1.024), (-0.4356, -1.032, 1.024), (1.0, -1.0, 0.5297), (1.0, -1.0, -0.3871), (-1.0, -1.0, 0.5297), (-1.0, -1.0, -0.3871), (-0.4356, -1.0, 0.5297), (-0.4356, -1.0, -0.3871), (1.019, -0.9667, 0.5145), (1.019, -0.9667, -0.3719), (1.0, -0.8902, -1.0), (1.0, -0.8902, 1.0), (-0.4356, -0.8902, 1.0), (-0.4356, -0.8902, 1.71), (1.0, -0.8902, -0.6985), (1.0, -0.8902, -0.6314), (0.9702, -0.8655, -0.6985), (0.9702, -0.8655, -0.6314), (-0.4356, -0.8902, 1.343), (-0.4356, -0.8902, 1.367), (-0.4616, -0.8567, 1.343), (-0.4616, -0.8567, 1.367), (1.0, -0.8902, 0.774), (1.051, -0.8309, 0.9906), (1.051, -0.8309, 0.7834), (1.019, -0.8605, -0.608), (1.019, -0.8605, 0.7506), (1.0, -0.8902, 1.024), (-0.4356, -0.8902, 1.024), (-1.0, -0.8902, -1.0), (-1.0, -0.8902, 1.0), (-0.4356, -0.8902, -1.0), (-1.0, -0.8902, 1.71), (-1.0, -0.8902, -0.6985), (-1.0, -0.8902, -0.6314), (-1.0, -0.8902, 1.343), (-1.0, -0.8902, 1.367), (-1.0, -0.8902, 0.774), (1.019, -0.8605, -0.3719), (1.019, -0.8605, 0.5145), (-1.0, -0.8902, -0.3871), (-1.0, -0.8902, 0.5297), (1.019, -0.8605, -0.3719), (1.019, -0.8605, 0.5145), (1.071, -0.7784, -0.3719), (1.071, -0.7784, 0.5145), (1.019, -0.6298, 0.6728), (1.019, -0.6298, 0.5922), (1.019, -0.7324, 0.6728), (1.019, -0.7324, 0.5922), (1.172, -0.5541, 0.6728), (1.172, -0.5541, 0.5922), (1.219, -0.6449, 0.6728), (1.219, -0.6449, 0.5922), (1.183, -0.2645, 0.6728), (1.183, -0.2645, 0.5922), (1.251, -0.2657, 0.6728), (1.251, -0.2657, 0.5922), (1.053, -0.9529, -1.0), (1.053, -0.9529, -0.6985), (1.053, -0.8902, -1.0), (1.053, -0.8902, -0.6985), (-0.4356, -1.0, -0.827), (-0.4356, -1.0, -0.8715), (1.0, -1.0, -0.827), (1.0, -1.0, -0.8715), (-1.0, -1.0, -0.827), (-1.0, -1.0, -0.8715), (-1.0, -0.8902, -0.827), (-1.0, -0.8902, -0.8715), (1.053, -0.9529, -0.827), (1.053, -0.9529, -0.8715), (1.053, -0.8902, -0.827), (1.053, -0.8902, -0.8715), (1.0, 1.0, -1.0), (-1.0, 1.0, -1.0), (1.0, 1.0, 1.0), (-1.0, 1.0, 1.0), (-0.4356, 1.0, -1.0), (-0.4356, 1.0, 1.0), (-1.0, 1.0, 1.71), (-0.4356, 1.0, 1.71), (1.0, 1.0, -0.6985), (-1.0, 1.0, -0.6985), (-0.4356, 1.0, -0.6985), (1.0, 1.0, -0.6314), (-1.0, 1.0, -0.6314), (-0.4356, 1.0, -0.6314), (0.9702, 0.9723, -0.6985), (0.9702, 0.9723, -0.6314), (-0.4356, 1.0, 1.367), (-0.4356, 1.0, 1.343), (-1.0, 1.0, 1.343), (-1.0, 1.0, 1.367), (-0.4616, 0.9624, 1.367), (-0.4616, 0.9624, 1.343), (1.0, 1.0, 0.774), (-1.0, 1.0, 0.774), (-0.4356, 1.0, 0.774), (1.051, 0.9335, 0.9906), (1.051, 0.9335, 0.7834), (1.019, 0.9667, -0.608), (1.019, 0.9667, 0.7506), (1.0, 1.0, 1.024), (-0.4356, 1.0, 1.024), (1.0, 0.0, -1.0), (-1.0, 0.0, -1.0), (1.0, 0.0, 1.0), (-1.0, 0.0, 1.0), (-0.4356, 0.0, -1.0), (-0.4356, 0.0, 1.0), (-1.0, 0.0, 1.71), (-0.4356, 0.0, 1.71), (1.0, 0.0, -0.6985), (-1.0, 0.0, -0.6985), (1.0, 0.0, -0.6314), (-1.0, 0.0, -0.6314), (0.9702, 0.0, -0.6985), (0.9702, 0.0, -0.6314), (-0.4356, 0.0, 1.343), (-0.4356, 0.0, 1.367), (-1.0, 0.0, 1.343), (-1.0, 0.0, 1.367), (-0.4616, 0.0, 1.343), (-0.4616, 0.0, 1.367), (1.0, 0.0, 0.774), (-1.0, 0.0, 0.774), (1.051, 0.0, 0.9906), (1.051, 0.0, 0.7834), (1.019, 0.0, -0.608), (1.019, 0.0, 0.7506), (1.0, 0.0, 1.024), (-0.4356, 0.0, 1.024), (1.0, 1.032, 1.0), (-1.0, 1.032, 1.0), (-0.4356, 1.032, 1.0), (1.0, 1.032, 0.774), (-1.0, 1.032, 0.774), (-0.4356, 1.032, 0.774), (1.0, 1.032, 1.024), (-0.4356, 1.032, 1.024), (1.0, 1.0, 0.5297), (1.0, 1.0, -0.3871), (-1.0, 1.0, 0.5297), (-1.0, 1.0, -0.3871), (-0.4356, 1.0, 0.5297), (-0.4356, 1.0, -0.3871), (1.019, 0.9667, 0.5145), (1.019, 0.9667, -0.3719), (-1.0, 0.0, 0.5297), (-1.0, 0.0, -0.3871), (1.019, 0.0, 0.5145), (1.019, 0.0, -0.3719), (1.0, 0.8902, -1.0), (1.0, 0.8902, 1.0), (-0.4356, 0.8902, 1.0), (-0.4356, 0.8902, 1.71), (1.0, 0.8902, -0.6985), (1.0, 0.8902, -0.6314), (0.9702, 0.8655, -0.6985), (0.9702, 0.8655, -0.6314), (-0.4356, 0.8902, 1.343), (-0.4356, 0.8902, 1.367), (-0.4616, 0.8567, 1.343), (-0.4616, 0.8567, 1.367), (1.0, 0.8902, 0.774), (1.051, 0.8309, 0.9906), (1.051, 0.8309, 0.7834), (1.019, 0.8605, -0.608), (1.019, 0.8605, 0.7506), (1.0, 0.8902, 1.024), (-0.4356, 0.8902, 1.024), (-1.0, 0.8902, -1.0), (-1.0, 0.8902, 1.0), (-0.4356, 0.8902, -1.0), (-1.0, 0.8902, 1.71), (-1.0, 0.8902, -0.6985), (-1.0, 0.8902, -0.6314), (-1.0, 0.8902, 1.343), (-1.0, 0.8902, 1.367), (-1.0, 0.8902, 0.774), (1.019, 0.8605, -0.3719), (1.019, 0.8605, 0.5145), (-1.0, 0.8902, -0.3871), (-1.0, 0.8902, 0.5297), (1.019, 0.0, 0.5145), (1.019, 0.0, -0.3719), (1.019, 0.8605, -0.3719), (1.019, 0.8605, 0.5145), (1.071, 0.0, 0.5145), (1.071, 0.0, -0.3719), (1.071, 0.7784, -0.3719), (1.071, 0.7784, 0.5145), (1.019, 0.6298, 0.6728), (1.019, 0.6298, 0.5922), (1.019, 0.7324, 0.6728), (1.019, 0.7324, 0.5922), (1.172, 0.5541, 0.6728), (1.172, 0.5541, 0.5922), (1.219, 0.6449, 0.6728), (1.219, 0.6449, 0.5922), (1.183, 0.2645, 0.6728), (1.183, 0.2645, 0.5922), (1.251, 0.2657, 0.6728), (1.251, 0.2657, 0.5922), (1.188, 0.0, 0.6728), (1.188, 0.0, 0.5922), (1.255, 0.0, 0.6728), (1.255, 0.0, 0.5922), (1.053, 0.9529, -1.0), (1.053, 0.9529, -0.6985), (1.053, 0.0, -1.0), (1.053, 0.0, -0.6985), (1.053, 0.8902, -1.0), (1.053, 0.8902, -0.6985), (-0.4356, 1.0, -0.827), (-0.4356, 1.0, -0.8715), (1.0, 1.0, -0.827), (1.0, 1.0, -0.8715), (-1.0, 1.0, -0.827), (-1.0, 1.0, -0.8715), (1.0, 0.0, -0.827), (1.0, 0.0, -0.8715), (-1.0, 0.0, -0.827), (-1.0, 0.0, -0.8715), (-1.0, 0.8902, -0.827), (-1.0, 0.8902, -0.8715), (1.053, 0.9529, -0.827), (1.053, 0.9529, -0.8715), (1.053, 0.0, -0.827), (1.053, 0.0, -0.8715), (1.053, 0.8902, -0.827), (1.053, 0.8902, -0.8715)], [], [(68, 4, 1, 66), (29, 30, 38, 37), (47, 0, 4, 68), (49, 5, 30, 65), (30, 5, 33, 38), (50, 69, 6, 7), (73, 19, 6, 69), (19, 16, 7, 6), (47, 142, 248, 97), (99, 10, 9, 103), (101, 8, 10, 99), (52, 11, 15, 54), (10, 13, 12, 9), (8, 11, 13, 10), (53, 54, 15, 14), (11, 8, 14, 15), (56, 16, 20, 58), (67, 3, 18, 72), (72, 18, 19, 73), (3, 5, 17, 18), (18, 17, 16, 19), (16, 17, 21, 20), (59, 22, 28, 63), (43, 24, 23, 41), (39, 22, 24, 43), (61, 60, 25, 26), (48, 2, 25, 60), (2, 22, 26, 25), (76, 63, 28, 45), (40, 11, 27, 46), (64, 65, 30, 29), (2, 29, 37, 31), (56, 157, 149, 50), (59, 162, 165, 61), (74, 67, 145, 163), (105, 70, 151, 260), (70, 71, 153, 151), (51, 150, 154, 53), (49, 147, 156, 55), (57, 160, 161, 58), (55, 156, 160, 57), (78, 74, 163, 186), (52, 152, 166, 62), (48, 144, 168, 64), (36, 33, 32, 35), (34, 31, 33, 36), (33, 31, 37, 38), (24, 22, 34, 36), (23, 24, 36, 35), (5, 3, 32, 33), (3, 23, 35, 32), (22, 2, 31, 34), (13, 44, 42, 12), (44, 43, 41, 42), (11, 40, 44, 13), (40, 39, 43, 44), (62, 75, 46, 27), (75, 76, 45, 46), (22, 39, 45, 28), (39, 40, 46, 45), (71, 77, 187, 153), (77, 78, 186, 187), (146, 68, 66, 143), (142, 47, 68, 146), (147, 49, 65, 169), (149, 148, 69, 50), (159, 73, 69, 148), (150, 51, 98, 249), (152, 52, 54, 155), (154, 155, 54, 53), (157, 56, 58, 161), (145, 67, 72, 158), (158, 72, 73, 159), (162, 59, 63, 167), (165, 164, 60, 61), (144, 48, 60, 164), (63, 76, 86, 85), (168, 169, 65, 64), (16, 56, 50, 7), (22, 59, 61, 26), (23, 3, 67, 74), (103, 9, 70, 105), (9, 12, 71, 70), (8, 51, 53, 14), (5, 49, 55, 17), (21, 57, 58, 20), (17, 55, 57, 21), (41, 23, 74, 78), (11, 52, 62, 27), (2, 48, 64, 29), (166, 189, 75, 62), (76, 75, 79, 80), (12, 42, 77, 71), (42, 41, 78, 77), (80, 79, 81, 82), (188, 76, 80, 222), (75, 189, 223, 79), (227, 226, 82, 81), (222, 80, 82, 226), (79, 223, 227, 81), (85, 86, 90, 89), (76, 188, 84, 86), (167, 63, 85, 83), (188, 167, 83, 84), (89, 90, 94, 93), (86, 84, 88, 90), (83, 85, 89, 87), (84, 83, 87, 88), (93, 94, 245, 244), (90, 88, 92, 94), (87, 89, 93, 91), (88, 87, 91, 92), (94, 92, 243, 245), (91, 93, 244, 242), (92, 91, 242, 243), (109, 98, 96, 107), (266, 249, 98, 109), (51, 8, 96, 98), (102, 0, 95, 108), (0, 47, 97, 95), (4, 100, 104, 1), (100, 99, 103, 104), (0, 102, 100, 4), (102, 101, 99, 100), (66, 106, 261, 143), (106, 105, 260, 261), (1, 104, 106, 66), (104, 103, 105, 106), (97, 110, 108, 95), (110, 109, 107, 108), (248, 267, 110, 97), (267, 266, 109, 110), (8, 101, 107, 96), (101, 102, 108, 107), (211, 209, 112, 115), (140, 176, 177, 141), (190, 211, 115, 111), (192, 208, 141, 116), (141, 177, 172, 116), (193, 118, 117, 212), (216, 212, 117, 130), (130, 117, 118, 127), (190, 250, 248, 142), (252, 256, 120, 121), (254, 252, 121, 119), (195, 197, 126, 122), (121, 120, 123, 124), (119, 121, 124, 122), (196, 125, 126, 197), (122, 126, 125, 119), (199, 201, 131, 127), (210, 215, 129, 114), (215, 216, 130, 129), (114, 129, 128, 116), (129, 130, 127, 128), (127, 131, 132, 128), (202, 206, 139, 133), (182, 180, 134, 135), (178, 182, 135, 133), (204, 137, 136, 203), (191, 203, 136, 113), (113, 136, 137, 133), (219, 184, 139, 206), (179, 185, 138, 122), (207, 140, 141, 208), (113, 170, 176, 140), (199, 193, 149, 157), (202, 204, 165, 162), (217, 163, 145, 210), (262, 260, 151, 213), (213, 151, 153, 214), (194, 196, 154, 150), (192, 198, 156, 147), (200, 201, 161, 160), (198, 200, 160, 156), (221, 186, 163, 217), (195, 205, 166, 152), (191, 207, 168, 144), (175, 174, 171, 172), (173, 175, 172, 170), (172, 177, 176, 170), (135, 175, 173, 133), (134, 174, 175, 135), (116, 172, 171, 114), (114, 171, 174, 134), (133, 173, 170, 113), (124, 123, 181, 183), (183, 181, 180, 182), (122, 124, 183, 179), (179, 183, 182, 178), (205, 138, 185, 218), (218, 185, 184, 219), (133, 139, 184, 178), (178, 184, 185, 179), (214, 153, 187, 220), (220, 187, 186, 221), (146, 143, 209, 211), (142, 146, 211, 190), (147, 169, 208, 192), (149, 193, 212, 148), (159, 148, 212, 216), (150, 249, 251, 194), (152, 155, 197, 195), (154, 196, 197, 155), (157, 161, 201, 199), (145, 158, 215, 210), (158, 159, 216, 215), (162, 167, 206, 202), (165, 204, 203, 164), (144, 164, 203, 191), (206, 232, 233, 219), (168, 207, 208, 169), (127, 118, 193, 199), (133, 137, 204, 202), (134, 217, 210, 114), (256, 262, 213, 120), (120, 213, 214, 123), (119, 125, 196, 194), (116, 128, 198, 192), (132, 131, 201, 200), (128, 132, 200, 198), (180, 221, 217, 134), (122, 138, 205, 195), (113, 140, 207, 191), (166, 205, 218, 189), (219, 225, 224, 218), (123, 214, 220, 181), (181, 220, 221, 180), (225, 229, 228, 224), (188, 222, 225, 219), (218, 224, 223, 189), (189, 223, 222, 188), (227, 228, 229, 226), (222, 226, 229, 225), (224, 228, 227, 223), (223, 227, 226, 222), (232, 236, 237, 233), (219, 233, 231, 188), (167, 230, 232, 206), (188, 231, 230, 167), (236, 240, 241, 237), (233, 237, 235, 231), (230, 234, 236, 232), (231, 235, 234, 230), (240, 244, 245, 241), (237, 241, 239, 235), (234, 238, 240, 236), (235, 239, 238, 234), (243, 245, 244, 242), (241, 245, 243, 239), (238, 242, 244, 240), (239, 243, 242, 238), (268, 264, 247, 251), (266, 268, 251, 249), (258, 266, 249, 150), (194, 251, 247, 119), (255, 265, 246, 111), (111, 246, 250, 190), (115, 112, 257, 253), (253, 257, 256, 252), (111, 115, 253, 255), (255, 253, 252, 254), (209, 143, 261, 263), (263, 261, 260, 262), (112, 209, 263, 257), (257, 263, 262, 256), (250, 246, 265, 269), (269, 265, 264, 268), (248, 250, 269, 267), (267, 269, 268, 266), (142, 248, 267, 259), (259, 267, 266, 258), (119, 247, 264, 254), (254, 264, 265, 255)])
me_cube.materials.append(mat_material)
me_cube.use_remesh_preserve_volume = False
me_cube.use_remesh_preserve_attributes = False
me_cube.use_mirror_vertex_groups = False
me_cube.update()

# ---- objects
ob_cylinder_007 = bpy.data.objects.new('Cylinder.007', me_cylinder_007)
ob_cylinder_006 = bpy.data.objects.new('Cylinder.006', me_cylinder_006)
ob_cylinder_005 = bpy.data.objects.new('Cylinder.005', me_cylinder_005)
ob_cylinder_004 = bpy.data.objects.new('Cylinder.004', me_cylinder_004)
ob_cylinder_003 = bpy.data.objects.new('Cylinder.003', me_cylinder_003)
ob_cylinder_002 = bpy.data.objects.new('Cylinder.002', me_cylinder_002)
ob_cylinder_001 = bpy.data.objects.new('Cylinder.001', me_cylinder_001)
ob_cylinder = bpy.data.objects.new('Cylinder', me_cylinder)
ob_cube = bpy.data.objects.new('Cube', me_cube)
ob_lamp = bpy.data.objects.new('Lamp', light_lamp)
ob_camera = bpy.data.objects.new('Camera', cam_camera)

# ---- transforms, parenting, visibility, modifiers, constraints
ob_cylinder_007.location = (-0.06887, 0.5174, 1.214)
ob_cylinder_007.rotation_euler = (0.0, 0.0, -3.229)
ob_cylinder_007.scale = (0.2712, 0.2712, 0.02575)
ob_cylinder_007.lineart.crease_threshold = 0.0
ob_cylinder_006.location = (-0.07947, -0.6352, 1.214)
ob_cylinder_006.rotation_euler = (0.0, 0.0, -3.229)
ob_cylinder_006.scale = (0.2957, 0.2957, 0.02382)
ob_cylinder_006.lineart.crease_threshold = 0.0
ob_cylinder_005.location = (0.6009, 0.4993, 1.214)
ob_cylinder_005.scale = (0.2957, 0.2957, 0.02382)
ob_cylinder_005.lineart.crease_threshold = 0.0
ob_cylinder_004.location = (0.5916, -0.6109, 1.214)
ob_cylinder_004.scale = (0.2712, 0.2712, 0.02575)
ob_cylinder_004.lineart.crease_threshold = 0.0
ob_cylinder_003.location = (1.052, 0.2698, 1.051)
ob_cylinder_003.rotation_euler = (0.0, 1.658, 0.0)
ob_cylinder_003.scale = (0.09979, 0.1001, 0.03152)
ob_cylinder_003.lineart.crease_threshold = 0.0
ob_cylinder_002.location = (1.052, 0.6237, 1.051)
ob_cylinder_002.rotation_euler = (0.0, 1.658, 0.0)
ob_cylinder_002.scale = (0.09979, 0.1001, 0.03152)
ob_cylinder_002.lineart.crease_threshold = 0.0
ob_cylinder_001.location = (1.052, -0.2273, 1.051)
ob_cylinder_001.rotation_euler = (0.0, 1.658, 0.0)
ob_cylinder_001.scale = (0.09979, 0.1001, 0.03152)
ob_cylinder_001.lineart.crease_threshold = 0.0
ob_cylinder.location = (1.052, -0.5812, 1.051)
ob_cylinder.rotation_euler = (0.0, 1.658, 0.0)
ob_cylinder.scale = (0.09979, 0.1001, 0.03152)
ob_cylinder.lineart.crease_threshold = 0.0
ob_cube.location = (0.0, 0.0, 0.0)
ob_cube.scale = (1.0, 1.0, 1.176)
ob_cube.lock_rotations_4d = False
ob_cube.empty_display_type = 'ARROWS'
ob_cube.lineart.crease_threshold = 0.0
ob_lamp.location = (4.076, 1.005, 5.904)
ob_lamp.rotation_euler = (0.6503, 0.05522, 1.866)
ob_lamp.lock_rotations_4d = False
ob_lamp.empty_display_type = 'ARROWS'
ob_lamp.color = (0.0, 0.0, 0.0, 0.0)
ob_lamp.lineart.crease_threshold = 0.0
ob_camera.location = (7.481, -6.508, 5.344)
ob_camera.rotation_euler = (1.109, 0.01082, 0.8149)
ob_camera.lock_rotations_4d = False
ob_camera.empty_display_type = 'ARROWS'
ob_camera.color = (0.0, 0.0, 0.0, 0.0)
ob_camera.display_type = 'WIRE'
ob_camera.lineart.crease_threshold = 0.0

# ---- collection membership
col_collection_1.objects.link(ob_cylinder_007)
col_collection_1.objects.link(ob_cylinder_006)
col_collection_1.objects.link(ob_cylinder_005)
col_collection_1.objects.link(ob_cylinder_004)
col_collection_1.objects.link(ob_cylinder_003)
col_collection_1.objects.link(ob_cylinder_002)
col_collection_1.objects.link(ob_cylinder_001)
col_collection_1.objects.link(ob_cylinder)
col_collection_1.objects.link(ob_cube)
col_collection_1.objects.link(ob_lamp)
col_collection_1.objects.link(ob_camera)

# ---- scene / render settings (as saved in the file)
scene.camera = ob_camera
scene.frame_start = 1; scene.frame_end = 250; scene.frame_set(1)
scene.render.engine = 'BLENDER_EEVEE_NEXT'
scene.render.resolution_percentage = 50
scene.render.dither_intensity = 0.0
scene.cycles.use_denoising = False
scene.cycles.samples = 10
scene.cycles.sampling_pattern = 'TABULATED_SOBOL'
scene.cycles.light_sampling_threshold = 0.0
scene.cycles.use_adaptive_sampling = False
scene.cycles.use_light_tree = False
scene.cycles.blur_glossy = 0.0
scene.cycles.volume_bounces = 1
scene.cycles.pixel_filter_type = 'GAUSSIAN'
scene.cycles.sample_clamp_indirect = 0.0
scene.view_settings.view_transform = 'Standard'
bpy.context.view_layer.update()

